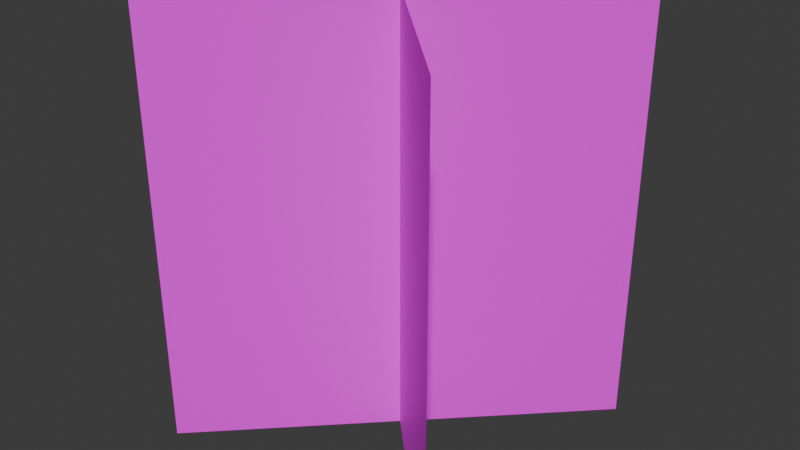# Source: one_grass.blend  (saved by Blender 4.5.91; exported with 4.5.12 LTS)
import bpy
from mathutils import Matrix  # noqa: F401  (used for matrix-valued properties, if any)

bpy.ops.wm.read_factory_settings(use_empty=True)
scene = bpy.context.scene
scene.name = 'Scene'

# ---- images (referenced by path relative to the original .blend; pixels are not part of the script)
import os
ASSET_DIR = os.environ.get("B2B_ASSET_DIR", "")  # directory of the original .blend (textures are referenced by path, not embedded)
HERE = os.path.dirname(os.path.abspath(__file__))  # packed textures are extracted next to this script under _unpacked/

def load_image(name, relpath, width, height, colorspace="sRGB"):
    """Load a texture the original file referenced (path relative to the .blend, or extracted next to this script)."""
    p = next((c for c in (os.path.join(HERE, relpath), os.path.join(ASSET_DIR, relpath)) if relpath and os.path.exists(c)), "")
    if p:
        img = bpy.data.images.load(p, check_existing=True)
        img.name = name
    else:  # same state as the original file: an image datablock whose file is absent (Cycles renders it pink)
        img = bpy.data.images.new(name, width, height)
        img.source = "FILE"
        img.filepath = "//" + (relpath or name)
    img.colorspace_settings.name = colorspace
    return img
img_grassbushcc008_png = load_image('grassbushcc008.png', 'grassbushcc008.png', 1024, 1024, 'sRGB')

# ---- materials (node trees are filled in below, after node groups)
mat_material_001 = bpy.data.materials.new('Material.001')

# ---- material node trees
mat_material_001.use_nodes = True; mat_material_001.node_tree.nodes.clear()
_N = mat_material_001.node_tree.nodes; _L = mat_material_001.node_tree.links
n0 = _N.new('ShaderNodeBsdfPrincipled'); n0.name = 'Principled BSDF'; n0.location = (-200, 100)
n1 = _N.new('ShaderNodeOutputMaterial'); n1.name = 'Material Output'; n1.location = (200, 100)
n2 = _N.new('ShaderNodeTexImage'); n2.name = 'Image Texture'; n2.location = (-490, 80)
n2.image = img_grassbushcc008_png
_L.new(n0.outputs[0], n1.inputs[0])
_L.new(n2.outputs[0], n0.inputs[0])
n1.is_active_output = True

# ---- world
world_world = bpy.data.worlds.new('World'); scene.world = world_world
world_world.use_nodes = True; world_world.node_tree.nodes.clear()
_N = world_world.node_tree.nodes; _L = world_world.node_tree.links
n0 = _N.new('ShaderNodeOutputWorld'); n0.name = 'World Output'; n0.location = (200, 100)
n1 = _N.new('ShaderNodeBackground'); n1.name = 'Background'; n1.location = (-200, 100)
n1.inputs[0].default_value = (0.05088, 0.05088, 0.05088, 1.0)
_L.new(n1.outputs[0], n0.inputs[0])
n0.is_active_output = True
world_world.color = (0.05088, 0.05088, 0.05088)
world_world.sun_shadow_jitter_overblur = 0.0

# ---- meshes
me_plane = bpy.data.meshes.new('Plane')
me_plane.from_pydata([(0.7071, -0.7071, 2.0), (0.7071, -0.7071, 0.0), (-0.7071, 0.7071, 2.0), (-0.7071, 0.7071, 0.0), (-0.7071, -0.7071, 2.0), (-0.7071, -0.7071, 0.0), (0.7071, 0.7071, 2.0), (0.7071, 0.7071, 0.0)], [], [(0, 1, 3, 2), (4, 5, 7, 6)])
_uv = me_plane.uv_layers.new(name='UVMap')
_uv.uv.foreach_set('vector', [-5.96e-08, 1.0, 0.0, -5.96e-08, 1.0, 0.0, 1.0, 1.0, -5.96e-08, 1.0, 0.0, -5.96e-08, 1.0, 0.0, 1.0, 1.0])
me_plane.materials.append(mat_material_001)
me_plane.update()

# ---- objects
ob_plane = bpy.data.objects.new('Plane', me_plane)

# ---- transforms, parenting, visibility, modifiers, constraints
ob_plane.location = (0.0, 0.0, 0.0)

# ---- collection membership
scene.collection.objects.link(ob_plane)

# ---- scene / render settings (as saved in the file)
scene.frame_start = 1; scene.frame_end = 250; scene.frame_set(1)
scene.render.engine = 'BLENDER_EEVEE_NEXT'
bpy.context.view_layer.update()

# ---- added for rendering (the .blend has no active camera and no usable light): camera, sun
cam_auto = bpy.data.cameras.new('AutoCamera')
cam_auto.lens = 50.0
cam_auto.sensor_width = 36.0
cam_auto.clip_end = 1000.0
ob_auto_camera = bpy.data.objects.new('AutoCamera', cam_auto)
scene.collection.objects.link(ob_auto_camera)
ob_auto_camera.location = (2.61693, -3.14032, 3.09354)
ob_auto_camera.rotation_euler = (1.09748, -7.21219e-08, 0.694738)
scene.camera = ob_auto_camera
light_auto_sun = bpy.data.lights.new('AutoSun', 'SUN')
light_auto_sun.energy = 3.0
light_auto_sun.angle = 0.0523599
ob_auto_sun = bpy.data.objects.new('AutoSun', light_auto_sun)
scene.collection.objects.link(ob_auto_sun)
ob_auto_sun.rotation_euler = (0.872665, 0.174533, 0.523599)
bpy.context.view_layer.update()
